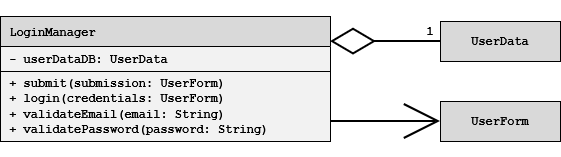

The diagram above was exported from draw.io. Its source (the exported page's mxGraphModel, read from the mxfile embedded in the PNG):
<mxGraphModel dx="800" dy="446" grid="1" gridSize="10" guides="1" tooltips="1" connect="1" arrows="1" fold="1" page="1" pageScale="1" pageWidth="850" pageHeight="1100" math="0" shadow="0">
  <root>
    <mxCell id="0" />
    <mxCell id="1" parent="0" />
    <mxCell id="eY42t41etoogvFdup9AM-6" edge="1" parent="1" style="edgeStyle=orthogonalEdgeStyle;rounded=0;orthogonalLoop=1;jettySize=auto;html=1;startArrow=diamondThin;startFill=0;endArrow=none;endFill=0;startSize=40;strokeWidth=2;fontStyle=1" target="eY42t41etoogvFdup9AM-7">
      <mxGeometry relative="1" as="geometry">
        <mxPoint x="540" y="390.0000000000001" as="sourcePoint" />
        <mxPoint x="614" y="475" as="targetPoint" />
      </mxGeometry>
    </mxCell>
    <mxCell id="eY42t41etoogvFdup9AM-7" parent="1" style="rounded=0;whiteSpace=wrap;html=1;fillColor=#D9D9D9;fontStyle=1" value="&lt;font face=&quot;Courier New&quot;&gt;UserData&lt;/font&gt;" vertex="1">
      <mxGeometry height="40" width="120" x="650" y="370" as="geometry" />
    </mxCell>
    <mxCell id="eY42t41etoogvFdup9AM-1" parent="1" style="shape=table;startSize=30;container=1;collapsible=0;childLayout=tableLayout;fixedHeader=1;align=left;fillColor=#D9D9D9;fontFamily=Courier New;swimlaneFillColor=#F2F2F2;fontStyle=1" value=" LoginManager" vertex="1">
      <mxGeometry height="124.99999999999977" width="330" x="210" y="365" as="geometry" />
    </mxCell>
    <mxCell id="eY42t41etoogvFdup9AM-2" parent="eY42t41etoogvFdup9AM-1" style="shape=tableRow;horizontal=0;startSize=0;swimlaneHead=0;swimlaneBody=0;strokeColor=inherit;top=0;left=0;bottom=0;right=0;collapsible=0;dropTarget=0;fillColor=none;points=[[0,0.5],[1,0.5]];portConstraint=eastwest;fixedHeader=1;swimlaneFillColor=none;fontStyle=1" value="" vertex="1">
      <mxGeometry height="25" width="330" y="30" as="geometry" />
    </mxCell>
    <mxCell id="eY42t41etoogvFdup9AM-3" parent="eY42t41etoogvFdup9AM-2" style="shape=partialRectangle;html=1;whiteSpace=wrap;connectable=0;strokeColor=inherit;overflow=hidden;fillColor=none;top=0;left=0;bottom=0;right=0;pointerEvents=1;align=left;swimlaneFillColor=#F2F2F2;strokeWidth=1;fontStyle=1" value="&lt;div&gt;&lt;font face=&quot;Courier New&quot;&gt;&amp;nbsp;- userDataDB: UserData&lt;/font&gt;&lt;/div&gt;" vertex="1">
      <mxGeometry height="25" width="330" as="geometry">
        <mxRectangle height="25" width="330" as="alternateBounds" />
      </mxGeometry>
    </mxCell>
    <mxCell id="eY42t41etoogvFdup9AM-4" parent="eY42t41etoogvFdup9AM-1" style="shape=tableRow;horizontal=0;startSize=0;swimlaneHead=0;swimlaneBody=0;strokeColor=inherit;top=0;left=0;bottom=0;right=0;collapsible=0;dropTarget=0;fillColor=none;points=[[0,0.5],[1,0.5]];portConstraint=eastwest;fixedHeader=1;swimlaneFillColor=none;fontStyle=1" value="" vertex="1">
      <mxGeometry height="70" width="330" y="55" as="geometry" />
    </mxCell>
    <mxCell id="eY42t41etoogvFdup9AM-5" parent="eY42t41etoogvFdup9AM-4" style="shape=partialRectangle;html=1;whiteSpace=wrap;connectable=0;strokeColor=inherit;overflow=hidden;fillColor=none;top=0;left=0;bottom=0;right=0;pointerEvents=1;align=left;swimlaneFillColor=#F2F2F2;fontStyle=1" value="&lt;font face=&quot;Courier New&quot;&gt;&amp;nbsp;+ submit(submission: UserForm)&lt;/font&gt;&lt;div&gt;&lt;font face=&quot;Courier New&quot;&gt;&amp;nbsp;+ login(credentials:&lt;/font&gt;&lt;font face=&quot;Courier New&quot;&gt;&amp;nbsp;UserForm&lt;/font&gt;&lt;font face=&quot;Courier New&quot;&gt;)&lt;/font&gt;&lt;/div&gt;&lt;div&gt;&lt;font face=&quot;Courier New&quot;&gt;&amp;nbsp;+ validateEmail(email: String)&lt;/font&gt;&lt;/div&gt;&lt;div&gt;&lt;font face=&quot;Courier New&quot;&gt;&amp;nbsp;+ validatePassword(password: String)&lt;/font&gt;&lt;/div&gt;" vertex="1">
      <mxGeometry height="70" width="330" as="geometry">
        <mxRectangle height="70" width="330" as="alternateBounds" />
      </mxGeometry>
    </mxCell>
    <mxCell id="eY42t41etoogvFdup9AM-8" parent="1" style="text;html=1;whiteSpace=wrap;strokeColor=none;fillColor=none;align=center;verticalAlign=middle;rounded=0;fontStyle=1" value="&lt;font face=&quot;Courier New&quot;&gt;1&lt;/font&gt;" vertex="1">
      <mxGeometry height="20" width="20" x="630" y="370" as="geometry" />
    </mxCell>
    <mxCell id="eY42t41etoogvFdup9AM-9" edge="1" parent="1" style="edgeStyle=orthogonalEdgeStyle;rounded=0;orthogonalLoop=1;jettySize=auto;html=1;startArrow=none;startFill=0;endArrow=open;endFill=0;startSize=40;strokeWidth=2;fontStyle=1;endSize=32;" target="eY42t41etoogvFdup9AM-10">
      <mxGeometry relative="1" as="geometry">
        <mxPoint x="540" y="470.0000000000001" as="sourcePoint" />
        <mxPoint x="614" y="555" as="targetPoint" />
      </mxGeometry>
    </mxCell>
    <mxCell id="eY42t41etoogvFdup9AM-10" parent="1" style="rounded=0;whiteSpace=wrap;html=1;fillColor=#D9D9D9;fontStyle=1" value="&lt;font face=&quot;Courier New&quot;&gt;UserForm&lt;/font&gt;" vertex="1">
      <mxGeometry height="40" width="120" x="650" y="450" as="geometry" />
    </mxCell>
  </root>
</mxGraphModel>